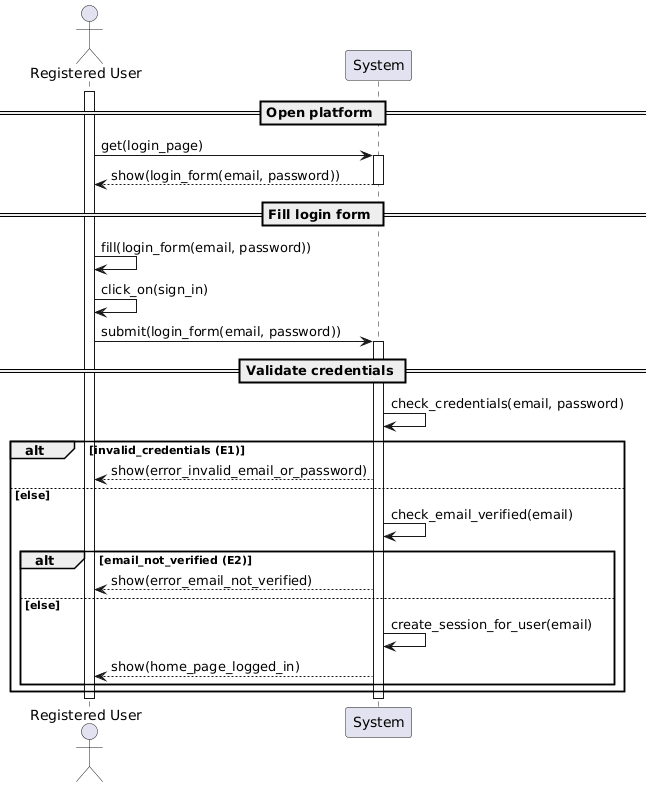

The diagram above was rendered by PlantUML. Its source (embedded in the PNG):
@startuml
actor "Registered User" as User
participant "System" as Sys

activate User

== Open platform ==
User -> Sys: get(login_page)
activate Sys
Sys --> User: show(login_form(email, password))
deactivate Sys

== Fill login form ==
User -> User: fill(login_form(email, password))

User -> User: click_on(sign_in)

User -> Sys: submit(login_form(email, password))
activate Sys

== Validate credentials ==
Sys -> Sys: check_credentials(email, password)

alt invalid_credentials (E1)
    Sys --> User: show(error_invalid_email_or_password)
else else
    Sys -> Sys: check_email_verified(email)
    alt email_not_verified (E2)
        Sys --> User: show(error_email_not_verified)
    else else
        Sys -> Sys: create_session_for_user(email)
        Sys --> User: show(home_page_logged_in)
    end
end

deactivate Sys
deactivate User
@enduml